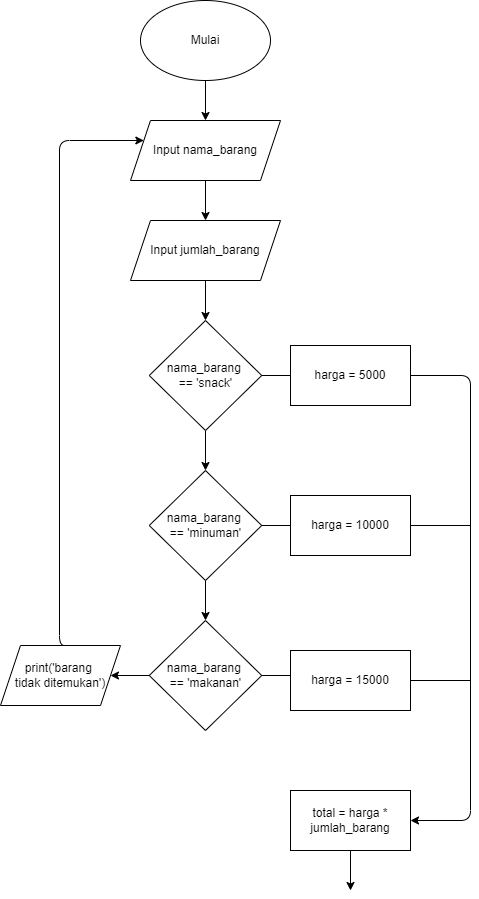

The diagram above was exported from draw.io. Its source (the exported page's mxGraphModel, read from the mxfile embedded in the PNG):
<mxGraphModel dx="639" dy="464" grid="1" gridSize="10" guides="1" tooltips="1" connect="1" arrows="1" fold="1" page="1" pageScale="1" pageWidth="827" pageHeight="1169" math="0" shadow="0">
  <root>
    <mxCell id="0" />
    <mxCell id="1" parent="0" />
    <mxCell id="3" style="edgeStyle=none;html=1;exitX=0.5;exitY=1;exitDx=0;exitDy=0;" edge="1" parent="1" source="2">
      <mxGeometry relative="1" as="geometry">
        <mxPoint x="225" y="200" as="targetPoint" />
      </mxGeometry>
    </mxCell>
    <mxCell id="2" value="Mulai" style="ellipse;whiteSpace=wrap;html=1;" vertex="1" parent="1">
      <mxGeometry x="160" y="80" width="130" height="80" as="geometry" />
    </mxCell>
    <mxCell id="8" style="edgeStyle=none;html=1;exitX=0.5;exitY=1;exitDx=0;exitDy=0;" edge="1" parent="1" source="7">
      <mxGeometry relative="1" as="geometry">
        <mxPoint x="225" y="300" as="targetPoint" />
      </mxGeometry>
    </mxCell>
    <mxCell id="7" value="Input nama_barang" style="shape=parallelogram;perimeter=parallelogramPerimeter;whiteSpace=wrap;html=1;fixedSize=1;" vertex="1" parent="1">
      <mxGeometry x="150" y="200" width="150" height="60" as="geometry" />
    </mxCell>
    <mxCell id="21" style="edgeStyle=none;html=1;exitX=0.5;exitY=1;exitDx=0;exitDy=0;" edge="1" source="22" parent="1">
      <mxGeometry relative="1" as="geometry">
        <mxPoint x="225" y="400" as="targetPoint" />
      </mxGeometry>
    </mxCell>
    <mxCell id="22" value="Input jumlah_barang" style="shape=parallelogram;perimeter=parallelogramPerimeter;whiteSpace=wrap;html=1;fixedSize=1;" vertex="1" parent="1">
      <mxGeometry x="150" y="300" width="150" height="60" as="geometry" />
    </mxCell>
    <mxCell id="24" style="edgeStyle=none;html=1;exitX=1;exitY=0.5;exitDx=0;exitDy=0;" edge="1" parent="1" source="23">
      <mxGeometry relative="1" as="geometry">
        <mxPoint x="320" y="455" as="targetPoint" />
      </mxGeometry>
    </mxCell>
    <mxCell id="26" style="edgeStyle=none;html=1;exitX=0.5;exitY=1;exitDx=0;exitDy=0;" edge="1" parent="1" source="23">
      <mxGeometry relative="1" as="geometry">
        <mxPoint x="225" y="550" as="targetPoint" />
      </mxGeometry>
    </mxCell>
    <mxCell id="23" value="nama_barang &lt;br&gt;== 'snack'" style="rhombus;whiteSpace=wrap;html=1;" vertex="1" parent="1">
      <mxGeometry x="168.75" y="400" width="112.5" height="110" as="geometry" />
    </mxCell>
    <mxCell id="36" style="edgeStyle=orthogonalEdgeStyle;html=1;exitX=1;exitY=0.5;exitDx=0;exitDy=0;" edge="1" parent="1" source="25">
      <mxGeometry relative="1" as="geometry">
        <mxPoint x="430" y="900" as="targetPoint" />
        <Array as="points">
          <mxPoint x="490" y="455" />
          <mxPoint x="490" y="900" />
        </Array>
      </mxGeometry>
    </mxCell>
    <mxCell id="25" value="harga = 5000" style="shape=parallelogram;perimeter=parallelogramPerimeter;whiteSpace=wrap;html=1;fixedSize=1;size=0;" vertex="1" parent="1">
      <mxGeometry x="310" y="425" width="120" height="60" as="geometry" />
    </mxCell>
    <mxCell id="28" style="edgeStyle=none;html=1;exitX=1;exitY=0.5;exitDx=0;exitDy=0;" edge="1" parent="1" source="27">
      <mxGeometry relative="1" as="geometry">
        <mxPoint x="320" y="605" as="targetPoint" />
      </mxGeometry>
    </mxCell>
    <mxCell id="30" style="edgeStyle=none;html=1;exitX=0.5;exitY=1;exitDx=0;exitDy=0;" edge="1" parent="1" source="27">
      <mxGeometry relative="1" as="geometry">
        <mxPoint x="225" y="700" as="targetPoint" />
      </mxGeometry>
    </mxCell>
    <mxCell id="27" value="nama_barang &lt;br&gt;== 'minuman'" style="rhombus;whiteSpace=wrap;html=1;" vertex="1" parent="1">
      <mxGeometry x="168.75" y="550" width="112.5" height="110" as="geometry" />
    </mxCell>
    <mxCell id="39" style="edgeStyle=none;html=1;exitX=1;exitY=0.5;exitDx=0;exitDy=0;endArrow=baseDash;endFill=0;" edge="1" parent="1" source="29">
      <mxGeometry relative="1" as="geometry">
        <mxPoint x="490" y="605" as="targetPoint" />
      </mxGeometry>
    </mxCell>
    <mxCell id="29" value="harga = 10000" style="shape=parallelogram;perimeter=parallelogramPerimeter;whiteSpace=wrap;html=1;fixedSize=1;size=-10;" vertex="1" parent="1">
      <mxGeometry x="310" y="575" width="120" height="60" as="geometry" />
    </mxCell>
    <mxCell id="32" style="edgeStyle=none;html=1;exitX=1;exitY=0.5;exitDx=0;exitDy=0;" edge="1" parent="1" source="31">
      <mxGeometry relative="1" as="geometry">
        <mxPoint x="320" y="755" as="targetPoint" />
      </mxGeometry>
    </mxCell>
    <mxCell id="43" style="edgeStyle=none;html=1;exitX=0;exitY=0.5;exitDx=0;exitDy=0;endArrow=classic;endFill=1;" edge="1" parent="1" source="31">
      <mxGeometry relative="1" as="geometry">
        <mxPoint x="130" y="755" as="targetPoint" />
      </mxGeometry>
    </mxCell>
    <mxCell id="31" value="nama_barang &lt;br&gt;== 'makanan'" style="rhombus;whiteSpace=wrap;html=1;" vertex="1" parent="1">
      <mxGeometry x="168.75" y="700" width="112.5" height="110" as="geometry" />
    </mxCell>
    <mxCell id="40" style="edgeStyle=none;html=1;exitX=1;exitY=0.5;exitDx=0;exitDy=0;endArrow=baseDash;endFill=0;" edge="1" parent="1" source="33">
      <mxGeometry relative="1" as="geometry">
        <mxPoint x="490" y="760" as="targetPoint" />
      </mxGeometry>
    </mxCell>
    <mxCell id="33" value="harga = 15000" style="shape=parallelogram;perimeter=parallelogramPerimeter;whiteSpace=wrap;html=1;fixedSize=1;size=-10;" vertex="1" parent="1">
      <mxGeometry x="310" y="730" width="120" height="60" as="geometry" />
    </mxCell>
    <mxCell id="46" style="edgeStyle=orthogonalEdgeStyle;html=1;exitX=0.5;exitY=1;exitDx=0;exitDy=0;endArrow=classic;endFill=1;" edge="1" parent="1" source="37">
      <mxGeometry relative="1" as="geometry">
        <mxPoint x="370" y="970" as="targetPoint" />
      </mxGeometry>
    </mxCell>
    <mxCell id="37" value="total = harga * jumlah_barang" style="rounded=0;whiteSpace=wrap;html=1;" vertex="1" parent="1">
      <mxGeometry x="310" y="870" width="120" height="60" as="geometry" />
    </mxCell>
    <mxCell id="45" style="edgeStyle=orthogonalEdgeStyle;html=1;exitX=0.5;exitY=0;exitDx=0;exitDy=0;endArrow=classic;endFill=1;" edge="1" parent="1" target="7">
      <mxGeometry relative="1" as="geometry">
        <mxPoint x="89" y="220" as="targetPoint" />
        <mxPoint x="89" y="725" as="sourcePoint" />
        <Array as="points">
          <mxPoint x="79" y="725" />
          <mxPoint x="79" y="220" />
        </Array>
      </mxGeometry>
    </mxCell>
    <mxCell id="42" value="print('barang &lt;br&gt;tidak ditemukan')" style="shape=parallelogram;perimeter=parallelogramPerimeter;whiteSpace=wrap;html=1;fixedSize=1;" vertex="1" parent="1">
      <mxGeometry x="20" y="725" width="120" height="60" as="geometry" />
    </mxCell>
  </root>
</mxGraphModel>